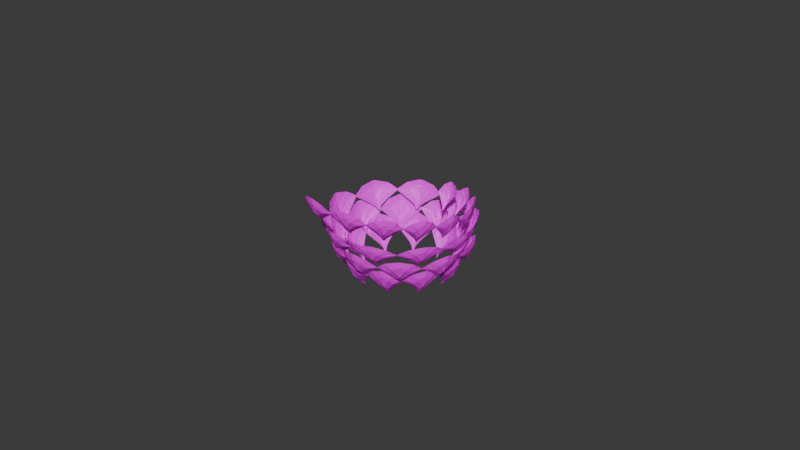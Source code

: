# Source: pine01.blend  (saved by Blender 4.2.66; exported with 4.5.12 LTS)
import bpy
from mathutils import Matrix  # noqa: F401  (used for matrix-valued properties, if any)

bpy.ops.wm.read_factory_settings(use_empty=True)
scene = bpy.context.scene
scene.name = 'Scene'

# ---- collections
col_collection = bpy.data.collections.new('Collection'); scene.collection.children.link(col_collection)

# ---- images (referenced by path relative to the original .blend; pixels are not part of the script)
import os
ASSET_DIR = os.environ.get("B2B_ASSET_DIR", "")  # directory of the original .blend (textures are referenced by path, not embedded)
HERE = os.path.dirname(os.path.abspath(__file__))  # packed textures are extracted next to this script under _unpacked/

def load_image(name, relpath, width, height, colorspace="sRGB"):
    """Load a texture the original file referenced (path relative to the .blend, or extracted next to this script)."""
    p = next((c for c in (os.path.join(HERE, relpath), os.path.join(ASSET_DIR, relpath)) if relpath and os.path.exists(c)), "")
    if p:
        img = bpy.data.images.load(p, check_existing=True)
        img.name = name
    else:  # same state as the original file: an image datablock whose file is absent (Cycles renders it pink)
        img = bpy.data.images.new(name, width, height)
        img.source = "FILE"
        img.filepath = "//" + (relpath or name)
    img.colorspace_settings.name = colorspace
    return img
img_pine_jpg = load_image('pine.jpg', 'pine.jpg', 1024, 1024, 'sRGB')

# ---- materials (node trees are filled in below, after node groups)
mat_material = bpy.data.materials.new('Material')
mat_material.alpha_threshold = 0.0
mat_material.use_transparent_shadow = False
mat_material.roughness = 0.5
mat_material.line_color = (0.0, 0.0, 0.0, 1.0)

# ---- material node trees
mat_material.use_nodes = True; mat_material.node_tree.nodes.clear()
_N = mat_material.node_tree.nodes; _L = mat_material.node_tree.links
n0 = _N.new('ShaderNodeOutputMaterial'); n0.name = 'Material Output'; n0.location = (300, 300)
n1 = _N.new('ShaderNodeBsdfPrincipled'); n1.name = 'Principled BSDF'; n1.location = (10, 300)
n1.inputs[3].default_value = 1.45
n2 = _N.new('ShaderNodeTexImage'); n2.name = 'Image Texture'; n2.location = (-330, 288)
n2.image = img_pine_jpg
_L.new(n1.outputs[0], n0.inputs[0])
_L.new(n2.outputs[0], n1.inputs[0])
n0.is_active_output = True

# ---- world
world_world = bpy.data.worlds.new('World'); scene.world = world_world
world_world.use_nodes = True; world_world.node_tree.nodes.clear()
_N = world_world.node_tree.nodes; _L = world_world.node_tree.links
n0 = _N.new('ShaderNodeOutputWorld'); n0.name = 'World Output'; n0.location = (300, 300)
n1 = _N.new('ShaderNodeBackground'); n1.name = 'Background'; n1.location = (10, 300)
n1.inputs[0].default_value = (0.05088, 0.05088, 0.05088, 1.0)
_L.new(n1.outputs[0], n0.inputs[0])
n0.is_active_output = True
world_world.color = (0.05088, 0.05088, 0.05088)
world_world.sun_shadow_jitter_overblur = 0.0

# ---- meshes
me_plane = bpy.data.meshes.new('Plane')
me_plane.from_pydata([(-0.1126, 0.00121, 0.4996), (-1.403, 0.002218, 0.2638), (-1.744, 0.1496, 0.1925), (-1.744, -0.1445, 0.1925), (-0.5146, -1.246, 0.201), (-0.8735, -1.897, 0.02034), (-0.6231, -1.865, 0.03834), (-0.5154, 1.261, 0.2002), (-0.6231, 1.885, 0.03834), (-0.8735, 1.91, 0.02034), (0.6014, -0.05363, 0.3289), (1.387, -0.06497, 0.119), (1.387, 0.04036, 0.1195), (-1.251, -0.7622, 0.2299), (-1.485, -1.013, 0.1003), (-1.127, -1.374, 0.06351), (0.5087, 0.4006, 0.2785), (0.9834, 0.4216, 0.09432), (0.5832, 0.7384, 0.1086), (-1.461, 1.004, 0.1099), (-1.244, 0.7183, 0.2421), (-1.157, 1.296, 0.07927), (0.5153, -0.3738, 0.2842), (0.5108, -0.7985, 0.1048), (0.9834, -0.4602, 0.1436), (-2.537, 0.2065, -0.2033), (-2.537, -0.195, -0.2031), (-0.8849, -2.743, -0.232), (-0.6233, -2.74, -0.232), (-0.6233, 2.757, -0.232), (-0.8849, 2.757, -0.232), (2.271, -0.08307, -0.2318), (2.27, 0.09916, -0.2319), (-1.987, -1.636, -0.232), (-1.455, -2.221, -0.232), (1.607, 0.4399, -0.232), (1.04, 0.9822, -0.232), (-1.957, 1.635, -0.232), (-1.447, 2.109, -0.232), (0.9593, -1.075, -0.232), (1.592, -0.4764, -0.232)], [], [(1, 13, 0, 20), (0, 22, 10, 16), (13, 4, 22, 0), (20, 0, 16, 7), (1, 2, 3), (4, 5, 6), (10, 11, 12), (13, 14, 15), (16, 17, 18), (19, 20, 21), (22, 23, 24), (19, 2, 1, 20), (15, 5, 4, 13), (24, 11, 10, 22), (18, 8, 7, 16), (3, 14, 13, 1), (12, 17, 16, 10), (9, 21, 20, 7), (6, 23, 22, 4), (2, 25, 26, 3), (23, 39, 40, 24), (5, 15, 34, 27), (17, 35, 36, 18), (11, 31, 32, 12), (11, 24, 40, 31), (21, 38, 37, 19), (21, 9, 30, 38), (5, 27, 28, 6), (14, 3, 26, 33), (8, 18, 36, 29), (23, 6, 28, 39), (14, 33, 34, 15), (17, 12, 32, 35), (2, 19, 37, 25), (8, 29, 30, 9), (9, 7, 8)])
_uv = me_plane.uv_layers.new(name='UVMap')
_uv.uv.foreach_set('vector', [0.2314, 0.9558, 0.2314, 0.9558, 0.2314, 0.9558, 0.2314, 0.9558, 0.2314, 0.9558, 0.2314, 0.9558, 0.2314, 0.9558, 0.2314, 0.9558, 0.2314, 0.9558, 0.2314, 0.9558, 0.2314, 0.9558, 0.2314, 0.9558, 0.2314, 0.9558, 0.2314, 0.9558, 0.2314, 0.9558, 0.2314, 0.9558, 0.2314, 0.9558, 0.2314, 0.9558, 0.2314, 0.9558, 0.2314, 0.9558, 0.2314, 0.9558, 0.2314, 0.9558, 0.2314, 0.9558, 0.2314, 0.9558, 0.2314, 0.9558, 0.2314, 0.9558, 0.2314, 0.9558, 0.2314, 0.9558, 0.2314, 0.9558, 0.2314, 0.9558, 0.2314, 0.9558, 0.2314, 0.9558, 0.2314, 0.9558, 0.2314, 0.9558, 0.2314, 0.9558, 0.2314, 0.9558, 0.2314, 0.9558, 0.2314, 0.9558, 0.2314, 0.9558, 0.2314, 0.9558, 0.2314, 0.9558, 0.2314, 0.9558, 0.2314, 0.9558, 0.2314, 0.9558, 0.2314, 0.9558, 0.2314, 0.9558, 0.2314, 0.9558, 0.2314, 0.9558, 0.2314, 0.9558, 0.2314, 0.9558, 0.2314, 0.9558, 0.2314, 0.9558, 0.2314, 0.9558, 0.2314, 0.9558, 0.2314, 0.9558, 0.2314, 0.9558, 0.2314, 0.9558, 0.2314, 0.9558, 0.2314, 0.9558, 0.2314, 0.9558, 0.2314, 0.9558, 0.2314, 0.9558, 0.2314, 0.9558, 0.2314, 0.9558, 0.2314, 0.9558, 0.2314, 0.9558, 0.2314, 0.9558, 0.2314, 0.9558, 0.2314, 0.9558, 0.1689, 0.9573, 0.1689, 0.9573, 0.1689, 0.9573, 0.1689, 0.9573, 0.1689, 0.9573, 0.1689, 0.9573, 0.1689, 0.9573, 0.1689, 0.9573, 0.1689, 0.9573, 0.1689, 0.9573, 0.1689, 0.9573, 0.1689, 0.9573, 0.1689, 0.9573, 0.1689, 0.9573, 0.1689, 0.9573, 0.1689, 0.9573, 0.1689, 0.9573, 0.1689, 0.9573, 0.1689, 0.9573, 0.1689, 0.9573, 0.1689, 0.9573, 0.1689, 0.9573, 0.1689, 0.9573, 0.1689, 0.9573, 0.1689, 0.9573, 0.1689, 0.9573, 0.1689, 0.9573, 0.1689, 0.9573, 0.1689, 0.9573, 0.1689, 0.9573, 0.1689, 0.9573, 0.1689, 0.9573, 0.1689, 0.9573, 0.1689, 0.9573, 0.1689, 0.9573, 0.1689, 0.9573, 0.1689, 0.9573, 0.1689, 0.9573, 0.1689, 0.9573, 0.1689, 0.9573, 0.1689, 0.9573, 0.1689, 0.9573, 0.1689, 0.9573, 0.1689, 0.9573, 0.1689, 0.9573, 0.1689, 0.9573, 0.1689, 0.9573, 0.1689, 0.9573, 0.1689, 0.9573, 0.1689, 0.9573, 0.1689, 0.9573, 0.1689, 0.9573, 0.1689, 0.9573, 0.1689, 0.9573, 0.1689, 0.9573, 0.1689, 0.9573, 0.1689, 0.9573, 0.1689, 0.9573, 0.1689, 0.9573, 0.1689, 0.9573, 0.1689, 0.9573, 0.1689, 0.9573, 0.1689, 0.9573, 0.1689, 0.9573, 0.2314, 0.9558, 0.2314, 0.9558, 0.2314, 0.9558])
me_plane.materials.append(mat_material)
me_plane.update()
me_plane_001 = bpy.data.meshes.new('Plane.001')
me_plane_001.from_pydata([(-0.1126, 0.00121, 0.4996), (-1.403, 0.002218, 0.2638), (-1.744, 0.1496, 0.1925), (-1.744, -0.1445, 0.1925), (-0.5146, -1.246, 0.201), (-0.8735, -1.897, 0.02034), (-0.6231, -1.865, 0.03834), (-0.5154, 1.261, 0.2002), (-0.6231, 1.885, 0.03834), (-0.8735, 1.91, 0.02034), (0.6014, -0.05363, 0.3289), (1.387, -0.06497, 0.119), (1.387, 0.04036, 0.1195), (-1.251, -0.7622, 0.2299), (-1.485, -1.013, 0.1003), (-1.127, -1.374, 0.06351), (0.5087, 0.4006, 0.2785), (0.9834, 0.4216, 0.09432), (0.5832, 0.7384, 0.1086), (-1.461, 1.004, 0.1099), (-1.244, 0.7183, 0.2421), (-1.157, 1.296, 0.07927), (0.5153, -0.3738, 0.2842), (0.5108, -0.7985, 0.1048), (0.9834, -0.4602, 0.1436), (-2.537, 0.2065, -0.2033), (-2.537, -0.195, -0.2031), (-0.8849, -2.743, -0.232), (-0.6233, -2.74, -0.232), (-0.6233, 2.757, -0.232), (-0.8849, 2.757, -0.232), (2.271, -0.08307, -0.2318), (2.27, 0.09916, -0.2319), (-1.987, -1.636, -0.232), (-1.455, -2.221, -0.232), (1.607, 0.4399, -0.232), (1.04, 0.9822, -0.232), (-1.957, 1.635, -0.232), (-1.447, 2.109, -0.232), (0.9593, -1.075, -0.232), (1.592, -0.4764, -0.232)], [], [(1, 13, 0, 20), (0, 22, 10, 16), (13, 4, 22, 0), (20, 0, 16, 7), (1, 2, 3), (4, 5, 6), (10, 11, 12), (13, 14, 15), (16, 17, 18), (19, 20, 21), (22, 23, 24), (19, 2, 1, 20), (15, 5, 4, 13), (24, 11, 10, 22), (18, 8, 7, 16), (3, 14, 13, 1), (12, 17, 16, 10), (9, 21, 20, 7), (6, 23, 22, 4), (2, 25, 26, 3), (23, 39, 40, 24), (5, 15, 34, 27), (17, 35, 36, 18), (11, 31, 32, 12), (11, 24, 40, 31), (21, 38, 37, 19), (21, 9, 30, 38), (5, 27, 28, 6), (14, 3, 26, 33), (8, 18, 36, 29), (23, 6, 28, 39), (14, 33, 34, 15), (17, 12, 32, 35), (2, 19, 37, 25), (8, 29, 30, 9), (9, 7, 8)])
_uv = me_plane_001.uv_layers.new(name='UVMap')
_uv.uv.foreach_set('vector', [0.2314, 0.9558, 0.2314, 0.9558, 0.2314, 0.9558, 0.2314, 0.9558, 0.2314, 0.9558, 0.2314, 0.9558, 0.2314, 0.9558, 0.2314, 0.9558, 0.2314, 0.9558, 0.2314, 0.9558, 0.2314, 0.9558, 0.2314, 0.9558, 0.2314, 0.9558, 0.2314, 0.9558, 0.2314, 0.9558, 0.2314, 0.9558, 0.2314, 0.9558, 0.2314, 0.9558, 0.2314, 0.9558, 0.2314, 0.9558, 0.2314, 0.9558, 0.2314, 0.9558, 0.2314, 0.9558, 0.2314, 0.9558, 0.2314, 0.9558, 0.2314, 0.9558, 0.2314, 0.9558, 0.2314, 0.9558, 0.2314, 0.9558, 0.2314, 0.9558, 0.2314, 0.9558, 0.2314, 0.9558, 0.2314, 0.9558, 0.2314, 0.9558, 0.2314, 0.9558, 0.2314, 0.9558, 0.2314, 0.9558, 0.2314, 0.9558, 0.2314, 0.9558, 0.2314, 0.9558, 0.2314, 0.9558, 0.2314, 0.9558, 0.2314, 0.9558, 0.2314, 0.9558, 0.2314, 0.9558, 0.2314, 0.9558, 0.2314, 0.9558, 0.2314, 0.9558, 0.2314, 0.9558, 0.2314, 0.9558, 0.2314, 0.9558, 0.2314, 0.9558, 0.2314, 0.9558, 0.2314, 0.9558, 0.2314, 0.9558, 0.2314, 0.9558, 0.2314, 0.9558, 0.2314, 0.9558, 0.2314, 0.9558, 0.2314, 0.9558, 0.2314, 0.9558, 0.2314, 0.9558, 0.2314, 0.9558, 0.2314, 0.9558, 0.2314, 0.9558, 0.2314, 0.9558, 0.2314, 0.9558, 0.2314, 0.9558, 0.2314, 0.9558, 0.1689, 0.9573, 0.1689, 0.9573, 0.1689, 0.9573, 0.1689, 0.9573, 0.1689, 0.9573, 0.1689, 0.9573, 0.1689, 0.9573, 0.1689, 0.9573, 0.1689, 0.9573, 0.1689, 0.9573, 0.1689, 0.9573, 0.1689, 0.9573, 0.1689, 0.9573, 0.1689, 0.9573, 0.1689, 0.9573, 0.1689, 0.9573, 0.1689, 0.9573, 0.1689, 0.9573, 0.1689, 0.9573, 0.1689, 0.9573, 0.1689, 0.9573, 0.1689, 0.9573, 0.1689, 0.9573, 0.1689, 0.9573, 0.1689, 0.9573, 0.1689, 0.9573, 0.1689, 0.9573, 0.1689, 0.9573, 0.1689, 0.9573, 0.1689, 0.9573, 0.1689, 0.9573, 0.1689, 0.9573, 0.1689, 0.9573, 0.1689, 0.9573, 0.1689, 0.9573, 0.1689, 0.9573, 0.1689, 0.9573, 0.1689, 0.9573, 0.1689, 0.9573, 0.1689, 0.9573, 0.1689, 0.9573, 0.1689, 0.9573, 0.1689, 0.9573, 0.1689, 0.9573, 0.1689, 0.9573, 0.1689, 0.9573, 0.1689, 0.9573, 0.1689, 0.9573, 0.1689, 0.9573, 0.1689, 0.9573, 0.1689, 0.9573, 0.1689, 0.9573, 0.1689, 0.9573, 0.1689, 0.9573, 0.1689, 0.9573, 0.1689, 0.9573, 0.1689, 0.9573, 0.1689, 0.9573, 0.1689, 0.9573, 0.1689, 0.9573, 0.1689, 0.9573, 0.1689, 0.9573, 0.1689, 0.9573, 0.1689, 0.9573, 0.2314, 0.9558, 0.2314, 0.9558, 0.2314, 0.9558])
me_plane_001.materials.append(mat_material)
me_plane_001.update()
me_plane_002 = bpy.data.meshes.new('Plane.002')
me_plane_002.from_pydata([(-0.1126, 0.00121, 0.4996), (-1.403, 0.002218, 0.2638), (-1.744, 0.1496, 0.1925), (-1.744, -0.1445, 0.1925), (-0.5146, -1.246, 0.201), (-0.8735, -1.897, 0.02034), (-0.6231, -1.865, 0.03834), (-0.5154, 1.261, 0.2002), (-0.6231, 1.885, 0.03834), (-0.8735, 1.91, 0.02034), (0.6014, -0.05363, 0.3289), (1.387, -0.06497, 0.119), (1.387, 0.04036, 0.1195), (-1.251, -0.7622, 0.2299), (-1.485, -1.013, 0.1003), (-1.127, -1.374, 0.06351), (0.5087, 0.4006, 0.2785), (0.9834, 0.4216, 0.09432), (0.5832, 0.7384, 0.1086), (-1.461, 1.004, 0.1099), (-1.244, 0.7183, 0.2421), (-1.157, 1.296, 0.07927), (0.5153, -0.3738, 0.2842), (0.5108, -0.7985, 0.1048), (0.9834, -0.4602, 0.1436), (-2.537, 0.2065, -0.2033), (-2.537, -0.195, -0.2031), (-0.8849, -2.743, -0.232), (-0.6233, -2.74, -0.232), (-0.6233, 2.757, -0.232), (-0.8849, 2.757, -0.232), (2.271, -0.08307, -0.2318), (2.27, 0.09916, -0.2319), (-1.987, -1.636, -0.232), (-1.455, -2.221, -0.232), (1.607, 0.4399, -0.232), (1.04, 0.9822, -0.232), (-1.957, 1.635, -0.232), (-1.447, 2.109, -0.232), (0.9593, -1.075, -0.232), (1.592, -0.4764, -0.232)], [], [(1, 13, 0, 20), (0, 22, 10, 16), (13, 4, 22, 0), (20, 0, 16, 7), (1, 2, 3), (4, 5, 6), (10, 11, 12), (13, 14, 15), (16, 17, 18), (19, 20, 21), (22, 23, 24), (19, 2, 1, 20), (15, 5, 4, 13), (24, 11, 10, 22), (18, 8, 7, 16), (3, 14, 13, 1), (12, 17, 16, 10), (9, 21, 20, 7), (6, 23, 22, 4), (2, 25, 26, 3), (23, 39, 40, 24), (5, 15, 34, 27), (17, 35, 36, 18), (11, 31, 32, 12), (11, 24, 40, 31), (21, 38, 37, 19), (21, 9, 30, 38), (5, 27, 28, 6), (14, 3, 26, 33), (8, 18, 36, 29), (23, 6, 28, 39), (14, 33, 34, 15), (17, 12, 32, 35), (2, 19, 37, 25), (8, 29, 30, 9), (9, 7, 8)])
_uv = me_plane_002.uv_layers.new(name='UVMap')
_uv.uv.foreach_set('vector', [0.2314, 0.9558, 0.2314, 0.9558, 0.2314, 0.9558, 0.2314, 0.9558, 0.2314, 0.9558, 0.2314, 0.9558, 0.2314, 0.9558, 0.2314, 0.9558, 0.2314, 0.9558, 0.2314, 0.9558, 0.2314, 0.9558, 0.2314, 0.9558, 0.2314, 0.9558, 0.2314, 0.9558, 0.2314, 0.9558, 0.2314, 0.9558, 0.2314, 0.9558, 0.2314, 0.9558, 0.2314, 0.9558, 0.2314, 0.9558, 0.2314, 0.9558, 0.2314, 0.9558, 0.2314, 0.9558, 0.2314, 0.9558, 0.2314, 0.9558, 0.2314, 0.9558, 0.2314, 0.9558, 0.2314, 0.9558, 0.2314, 0.9558, 0.2314, 0.9558, 0.2314, 0.9558, 0.2314, 0.9558, 0.2314, 0.9558, 0.2314, 0.9558, 0.2314, 0.9558, 0.2314, 0.9558, 0.2314, 0.9558, 0.2314, 0.9558, 0.2314, 0.9558, 0.2314, 0.9558, 0.2314, 0.9558, 0.2314, 0.9558, 0.2314, 0.9558, 0.2314, 0.9558, 0.2314, 0.9558, 0.2314, 0.9558, 0.2314, 0.9558, 0.2314, 0.9558, 0.2314, 0.9558, 0.2314, 0.9558, 0.2314, 0.9558, 0.2314, 0.9558, 0.2314, 0.9558, 0.2314, 0.9558, 0.2314, 0.9558, 0.2314, 0.9558, 0.2314, 0.9558, 0.2314, 0.9558, 0.2314, 0.9558, 0.2314, 0.9558, 0.2314, 0.9558, 0.2314, 0.9558, 0.2314, 0.9558, 0.2314, 0.9558, 0.2314, 0.9558, 0.2314, 0.9558, 0.2314, 0.9558, 0.2314, 0.9558, 0.2314, 0.9558, 0.1689, 0.9573, 0.1689, 0.9573, 0.1689, 0.9573, 0.1689, 0.9573, 0.1689, 0.9573, 0.1689, 0.9573, 0.1689, 0.9573, 0.1689, 0.9573, 0.1689, 0.9573, 0.1689, 0.9573, 0.1689, 0.9573, 0.1689, 0.9573, 0.1689, 0.9573, 0.1689, 0.9573, 0.1689, 0.9573, 0.1689, 0.9573, 0.1689, 0.9573, 0.1689, 0.9573, 0.1689, 0.9573, 0.1689, 0.9573, 0.1689, 0.9573, 0.1689, 0.9573, 0.1689, 0.9573, 0.1689, 0.9573, 0.1689, 0.9573, 0.1689, 0.9573, 0.1689, 0.9573, 0.1689, 0.9573, 0.1689, 0.9573, 0.1689, 0.9573, 0.1689, 0.9573, 0.1689, 0.9573, 0.1689, 0.9573, 0.1689, 0.9573, 0.1689, 0.9573, 0.1689, 0.9573, 0.1689, 0.9573, 0.1689, 0.9573, 0.1689, 0.9573, 0.1689, 0.9573, 0.1689, 0.9573, 0.1689, 0.9573, 0.1689, 0.9573, 0.1689, 0.9573, 0.1689, 0.9573, 0.1689, 0.9573, 0.1689, 0.9573, 0.1689, 0.9573, 0.1689, 0.9573, 0.1689, 0.9573, 0.1689, 0.9573, 0.1689, 0.9573, 0.1689, 0.9573, 0.1689, 0.9573, 0.1689, 0.9573, 0.1689, 0.9573, 0.1689, 0.9573, 0.1689, 0.9573, 0.1689, 0.9573, 0.1689, 0.9573, 0.1689, 0.9573, 0.1689, 0.9573, 0.1689, 0.9573, 0.1689, 0.9573, 0.2314, 0.9558, 0.2314, 0.9558, 0.2314, 0.9558])
me_plane_002.materials.append(mat_material)
me_plane_002.update()
me_plane_003 = bpy.data.meshes.new('Plane.003')
me_plane_003.from_pydata([(0.3857, 0.01015, 0.4391), (-0.9043, 0.01116, 0.2033), (-1.245, 0.1585, 0.1319), (-1.246, -0.1356, 0.1319), (-0.01628, -1.237, 0.1405), (-0.3752, -1.888, -0.04019), (-0.1248, -1.856, -0.02219), (-0.01711, 1.27, 0.1397), (-0.1248, 1.894, -0.02219), (-0.3752, 1.919, -0.04019), (1.1, -0.04469, 0.2683), (1.885, -0.05603, 0.05848), (1.885, 0.0493, 0.05895), (-0.7524, -0.7532, 0.1694), (-0.9863, -1.004, 0.03976), (-0.6286, -1.365, 0.002974), (1.007, 0.4095, 0.2179), (1.482, 0.4305, 0.03379), (1.081, 0.7474, 0.04803), (-0.9626, 1.013, 0.04936), (-0.7454, 0.7272, 0.1816), (-0.6583, 1.305, 0.01873), (1.014, -0.3648, 0.2237), (1.009, -0.7896, 0.04426), (1.482, -0.4512, 0.08304), (-2.039, 0.2154, -0.2638), (-2.039, -0.1861, -0.2637), (-0.3866, -2.734, -0.2925), (-0.125, -2.731, -0.2925), (-0.125, 2.766, -0.2925), (-0.3866, 2.766, -0.2925), (2.769, -0.07413, -0.2924), (2.768, 0.1081, -0.2924), (-1.488, -1.627, -0.2925), (-0.9564, -2.213, -0.2925), (2.105, 0.4488, -0.2925), (1.538, 0.9911, -0.2925), (-1.459, 1.644, -0.2925), (-0.9488, 2.118, -0.2925), (1.458, -1.066, -0.2925), (2.09, -0.4674, -0.2925)], [], [(1, 13, 0, 20), (0, 22, 10, 16), (13, 4, 22, 0), (20, 0, 16, 7), (1, 2, 3), (4, 5, 6), (10, 11, 12), (13, 14, 15), (16, 17, 18), (19, 20, 21), (22, 23, 24), (19, 2, 1, 20), (15, 5, 4, 13), (24, 11, 10, 22), (18, 8, 7, 16), (3, 14, 13, 1), (12, 17, 16, 10), (9, 21, 20, 7), (6, 23, 22, 4), (2, 25, 26, 3), (23, 39, 40, 24), (5, 15, 34, 27), (17, 35, 36, 18), (11, 31, 32, 12), (11, 24, 40, 31), (21, 38, 37, 19), (21, 9, 30, 38), (5, 27, 28, 6), (14, 3, 26, 33), (8, 18, 36, 29), (23, 6, 28, 39), (14, 33, 34, 15), (17, 12, 32, 35), (2, 19, 37, 25), (8, 29, 30, 9), (9, 7, 8)])
_uv = me_plane_003.uv_layers.new(name='UVMap')
_uv.uv.foreach_set('vector', [0.2314, 0.9558, 0.2314, 0.9558, 0.2314, 0.9558, 0.2314, 0.9558, 0.2314, 0.9558, 0.2314, 0.9558, 0.2314, 0.9558, 0.2314, 0.9558, 0.2314, 0.9558, 0.2314, 0.9558, 0.2314, 0.9558, 0.2314, 0.9558, 0.2314, 0.9558, 0.2314, 0.9558, 0.2314, 0.9558, 0.2314, 0.9558, 0.2314, 0.9558, 0.2314, 0.9558, 0.2314, 0.9558, 0.2314, 0.9558, 0.2314, 0.9558, 0.2314, 0.9558, 0.2314, 0.9558, 0.2314, 0.9558, 0.2314, 0.9558, 0.2314, 0.9558, 0.2314, 0.9558, 0.2314, 0.9558, 0.2314, 0.9558, 0.2314, 0.9558, 0.2314, 0.9558, 0.2314, 0.9558, 0.2314, 0.9558, 0.2314, 0.9558, 0.2314, 0.9558, 0.2314, 0.9558, 0.2314, 0.9558, 0.2314, 0.9558, 0.2314, 0.9558, 0.2314, 0.9558, 0.2314, 0.9558, 0.2314, 0.9558, 0.2314, 0.9558, 0.2314, 0.9558, 0.2314, 0.9558, 0.2314, 0.9558, 0.2314, 0.9558, 0.2314, 0.9558, 0.2314, 0.9558, 0.2314, 0.9558, 0.2314, 0.9558, 0.2314, 0.9558, 0.2314, 0.9558, 0.2314, 0.9558, 0.2314, 0.9558, 0.2314, 0.9558, 0.2314, 0.9558, 0.2314, 0.9558, 0.2314, 0.9558, 0.2314, 0.9558, 0.2314, 0.9558, 0.2314, 0.9558, 0.2314, 0.9558, 0.2314, 0.9558, 0.2314, 0.9558, 0.2314, 0.9558, 0.2314, 0.9558, 0.2314, 0.9558, 0.2314, 0.9558, 0.1689, 0.9573, 0.1689, 0.9573, 0.1689, 0.9573, 0.1689, 0.9573, 0.1689, 0.9573, 0.1689, 0.9573, 0.1689, 0.9573, 0.1689, 0.9573, 0.1689, 0.9573, 0.1689, 0.9573, 0.1689, 0.9573, 0.1689, 0.9573, 0.1689, 0.9573, 0.1689, 0.9573, 0.1689, 0.9573, 0.1689, 0.9573, 0.1689, 0.9573, 0.1689, 0.9573, 0.1689, 0.9573, 0.1689, 0.9573, 0.1689, 0.9573, 0.1689, 0.9573, 0.1689, 0.9573, 0.1689, 0.9573, 0.1689, 0.9573, 0.1689, 0.9573, 0.1689, 0.9573, 0.1689, 0.9573, 0.1689, 0.9573, 0.1689, 0.9573, 0.1689, 0.9573, 0.1689, 0.9573, 0.1689, 0.9573, 0.1689, 0.9573, 0.1689, 0.9573, 0.1689, 0.9573, 0.1689, 0.9573, 0.1689, 0.9573, 0.1689, 0.9573, 0.1689, 0.9573, 0.1689, 0.9573, 0.1689, 0.9573, 0.1689, 0.9573, 0.1689, 0.9573, 0.1689, 0.9573, 0.1689, 0.9573, 0.1689, 0.9573, 0.1689, 0.9573, 0.1689, 0.9573, 0.1689, 0.9573, 0.1689, 0.9573, 0.1689, 0.9573, 0.1689, 0.9573, 0.1689, 0.9573, 0.1689, 0.9573, 0.1689, 0.9573, 0.1689, 0.9573, 0.1689, 0.9573, 0.1689, 0.9573, 0.1689, 0.9573, 0.1689, 0.9573, 0.1689, 0.9573, 0.1689, 0.9573, 0.1689, 0.9573, 0.2314, 0.9558, 0.2314, 0.9558, 0.2314, 0.9558])
me_plane_003.materials.append(mat_material)
me_plane_003.update()

# ---- curves / text
cu_b_ziercircle = bpy.data.curves.new('BézierCircle', 'CURVE')
cu_b_ziercircle.dimensions = '3D'
_sp = cu_b_ziercircle.splines.new('BEZIER'); _sp.bezier_points.add(3)
_sp.bezier_points.foreach_set('co', [-1.0, 0.0, 0.0, 0.0, 1.0, 0.0, 1.0, 0.0, 0.0, 0.0, -1.0, 0.0])
_sp.bezier_points.foreach_set('handle_left', [-1.0, -0.5521, 0.0, -0.5521, 1.0, 0.0, 1.0, 0.5521, 0.0, 0.5521, -1.0, 0.0])
_sp.bezier_points.foreach_set('handle_right', [-1.0, 0.5521, 0.0, 0.5521, 1.0, 0.0, 1.0, -0.5521, 0.0, -0.5521, -1.0, 0.0])
for _p, _l, _r in zip(_sp.bezier_points, ['AUTO', 'AUTO', 'AUTO', 'AUTO'], ['AUTO', 'AUTO', 'AUTO', 'AUTO']): _p.handle_left_type = _l; _p.handle_right_type = _r
_sp.order_u = 0
_sp.order_v = 0
_sp.use_cyclic_u = True
cu_b_ziercircle.use_path = True
cu_b_ziercircle.fill_mode = 'FULL'
cu_b_ziercircle_001 = bpy.data.curves.new('BézierCircle.001', 'CURVE')
cu_b_ziercircle_001.dimensions = '3D'
_sp = cu_b_ziercircle_001.splines.new('BEZIER'); _sp.bezier_points.add(3)
_sp.bezier_points.foreach_set('co', [-1.0, 0.0, 0.0, 0.0, 1.0, 0.0, 1.0, 0.0, 0.0, 0.0, -1.0, 0.0])
_sp.bezier_points.foreach_set('handle_left', [-1.0, -0.5521, 0.0, -0.5521, 1.0, 0.0, 1.0, 0.5521, 0.0, 0.5521, -1.0, 0.0])
_sp.bezier_points.foreach_set('handle_right', [-1.0, 0.5521, 0.0, 0.5521, 1.0, 0.0, 1.0, -0.5521, 0.0, -0.5521, -1.0, 0.0])
for _p, _l, _r in zip(_sp.bezier_points, ['AUTO', 'AUTO', 'AUTO', 'AUTO'], ['AUTO', 'AUTO', 'AUTO', 'AUTO']): _p.handle_left_type = _l; _p.handle_right_type = _r
_sp.order_u = 0
_sp.order_v = 0
_sp.use_cyclic_u = True
cu_b_ziercircle_001.use_path = True
cu_b_ziercircle_001.fill_mode = 'FULL'
cu_b_ziercircle_002 = bpy.data.curves.new('BézierCircle.002', 'CURVE')
cu_b_ziercircle_002.dimensions = '3D'
_sp = cu_b_ziercircle_002.splines.new('BEZIER'); _sp.bezier_points.add(3)
_sp.bezier_points.foreach_set('co', [-1.0, 0.0, 0.0, 0.0, 1.0, 0.0, 1.0, 0.0, 0.0, 0.0, -1.0, 0.0])
_sp.bezier_points.foreach_set('handle_left', [-1.0, -0.5521, 0.0, -0.5521, 1.0, 0.0, 1.0, 0.5521, 0.0, 0.5521, -1.0, 0.0])
_sp.bezier_points.foreach_set('handle_right', [-1.0, 0.5521, 0.0, 0.5521, 1.0, 0.0, 1.0, -0.5521, 0.0, -0.5521, -1.0, 0.0])
for _p, _l, _r in zip(_sp.bezier_points, ['AUTO', 'AUTO', 'AUTO', 'AUTO'], ['AUTO', 'AUTO', 'AUTO', 'AUTO']): _p.handle_left_type = _l; _p.handle_right_type = _r
_sp.order_u = 0
_sp.order_v = 0
_sp.use_cyclic_u = True
cu_b_ziercircle_002.use_path = True
cu_b_ziercircle_002.fill_mode = 'FULL'
cu_b_ziercircle_004 = bpy.data.curves.new('BézierCircle.004', 'CURVE')
cu_b_ziercircle_004.dimensions = '3D'
_sp = cu_b_ziercircle_004.splines.new('BEZIER'); _sp.bezier_points.add(3)
_sp.bezier_points.foreach_set('co', [-1.0, 0.0, 0.0, 0.0, 1.0, 0.0, 1.0, 0.0, 0.0, 0.0, -1.0, 0.0])
_sp.bezier_points.foreach_set('handle_left', [-1.0, -0.5521, 0.0, -0.5521, 1.0, 0.0, 1.0, 0.5521, 0.0, 0.5521, -1.0, 0.0])
_sp.bezier_points.foreach_set('handle_right', [-1.0, 0.5521, 0.0, 0.5521, 1.0, 0.0, 1.0, -0.5521, 0.0, -0.5521, -1.0, 0.0])
for _p, _l, _r in zip(_sp.bezier_points, ['AUTO', 'AUTO', 'AUTO', 'AUTO'], ['AUTO', 'AUTO', 'AUTO', 'AUTO']): _p.handle_left_type = _l; _p.handle_right_type = _r
_sp.order_u = 0
_sp.order_v = 0
_sp.use_cyclic_u = True
cu_b_ziercircle_004.use_path = True
cu_b_ziercircle_004.fill_mode = 'FULL'

# ---- objects
ob_plane = bpy.data.objects.new('Plane', me_plane)
ob_b_ziercircle = bpy.data.objects.new('BézierCircle', cu_b_ziercircle)
ob_plane_001 = bpy.data.objects.new('Plane.001', me_plane_001)
ob_b_ziercircle_001 = bpy.data.objects.new('BézierCircle.001', cu_b_ziercircle_001)
ob_plane_002 = bpy.data.objects.new('Plane.002', me_plane_002)
ob_b_ziercircle_002 = bpy.data.objects.new('BézierCircle.002', cu_b_ziercircle_002)
ob_plane_003 = bpy.data.objects.new('Plane.003', me_plane_003)
ob_b_ziercircle_003 = bpy.data.objects.new('BézierCircle.003', cu_b_ziercircle_004)

# ---- transforms, parenting, visibility, modifiers, constraints
ob_plane.location = (0.0, 0.0, 0.0)
ob_plane.rotation_euler = (0.0, 5.236, 0.0)
_m = ob_plane.modifiers.new('Array', 'ARRAY')
_m.count = 10
_m.relative_offset_displace = (0.0, 1.0, 0.0)
_m = ob_plane.modifiers.new('Curve', 'CURVE')
_m.object = ob_b_ziercircle
_m.deform_axis = 'NEG_Y'
ob_b_ziercircle.location = (0.0, 0.0, 0.0)
ob_b_ziercircle.scale = (8.55, 8.55, 8.55)
ob_plane_001.location = (0.0, 0.0, -2.266)
ob_plane_001.rotation_euler = (0.0, 5.236, -0.2618)
ob_plane_001.scale = (1.098, 0.8531, 0.9419)
_m = ob_plane_001.modifiers.new('Array', 'ARRAY')
_m.count = 10
_m.relative_offset_displace = (0.0, 1.0, 0.0)
_m = ob_plane_001.modifiers.new('Curve', 'CURVE')
_m.object = ob_b_ziercircle_001
_m.deform_axis = 'NEG_Y'
ob_b_ziercircle_001.location = (0.0, 0.0, -2.266)
ob_b_ziercircle_001.rotation_euler = (0.0, -0.0, -0.2618)
ob_b_ziercircle_001.scale = (7.294, 7.294, 9.99)
ob_plane_002.location = (-2.172, 0.3091, 0.1917)
ob_plane_002.rotation_euler = (0.0, 5.236, -0.3099)
ob_plane_002.scale = (0.8401, 0.8401, 0.8401)
_m = ob_plane_002.modifiers.new('Array', 'ARRAY')
_m.count = 10
_m.relative_offset_displace = (0.0, 1.0, 0.0)
_m = ob_plane_002.modifiers.new('Curve', 'CURVE')
_m.object = ob_b_ziercircle_002
_m.deform_axis = 'NEG_Y'
ob_b_ziercircle_002.location = (-0.2412, -0.3091, 1.362)
ob_b_ziercircle_002.rotation_euler = (0.0, -0.0, -0.3099)
ob_b_ziercircle_002.scale = (7.183, 7.183, 7.183)
ob_plane_003.location = (-0.9192, 0.6238, 2.941)
ob_plane_003.rotation_euler = (3.372, 10.53, -3.784)
ob_plane_003.scale = (0.8401, 0.8401, 0.8401)
_m = ob_plane_003.modifiers.new('Array', 'ARRAY')
_m.count = 9
_m.relative_offset_displace = (0.0, 1.0, 0.0)
_m = ob_plane_003.modifiers.new('Curve', 'CURVE')
_m.object = ob_b_ziercircle_003
_m.deform_axis = 'NEG_Y'
ob_b_ziercircle_003.location = (-0.2412, -0.3091, 5.7)
ob_b_ziercircle_003.rotation_euler = (0.0, -0.0, -0.3099)
ob_b_ziercircle_003.scale = (11.62, 11.62, 11.62)

# ---- collection membership
col_collection.objects.link(ob_plane)
col_collection.objects.link(ob_b_ziercircle)
col_collection.objects.link(ob_plane_001)
col_collection.objects.link(ob_b_ziercircle_001)
col_collection.objects.link(ob_plane_002)
col_collection.objects.link(ob_b_ziercircle_002)
col_collection.objects.link(ob_plane_003)
col_collection.objects.link(ob_b_ziercircle_003)

# ---- scene / render settings (as saved in the file)
scene.frame_start = 1; scene.frame_end = 250; scene.frame_set(1)
scene.render.engine = 'BLENDER_EEVEE_NEXT'
bpy.context.view_layer.update()

# ---- added for rendering (the .blend has no active camera and no usable light): camera, sun
cam_auto = bpy.data.cameras.new('AutoCamera')
cam_auto.lens = 50.0
cam_auto.sensor_width = 36.0
cam_auto.clip_end = 1425.48
ob_auto_camera = bpy.data.objects.new('AutoCamera', cam_auto)
scene.collection.objects.link(ob_auto_camera)
ob_auto_camera.location = (80.9831, -97.7783, 67.5122)
ob_auto_camera.rotation_euler = (1.09748, -7.21219e-08, 0.694738)
scene.camera = ob_auto_camera
light_auto_sun = bpy.data.lights.new('AutoSun', 'SUN')
light_auto_sun.energy = 3.0
light_auto_sun.angle = 0.0523599
ob_auto_sun = bpy.data.objects.new('AutoSun', light_auto_sun)
scene.collection.objects.link(ob_auto_sun)
ob_auto_sun.rotation_euler = (0.872665, 0.174533, 0.523599)
bpy.context.view_layer.update()
